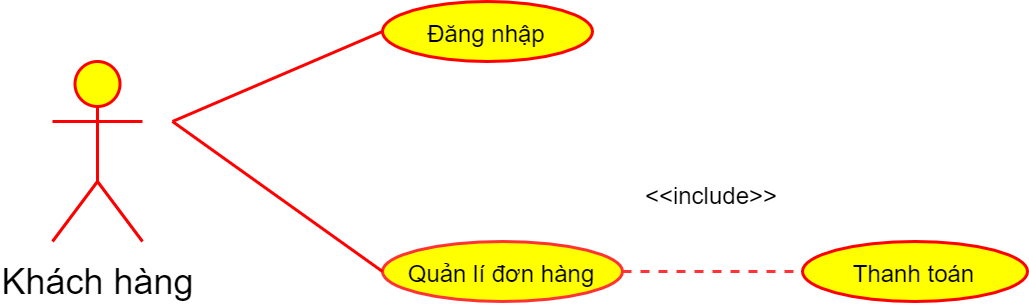

The diagram above was exported from draw.io. Its source (the exported page's mxGraphModel, read from the mxfile embedded in the PNG):
<mxGraphModel dx="494" dy="276" grid="1" gridSize="10" guides="1" tooltips="1" connect="1" arrows="1" fold="1" page="1" pageScale="1" pageWidth="827" pageHeight="1169" math="0" shadow="0">
  <root>
    <mxCell id="0" />
    <mxCell id="1" parent="0" />
    <mxCell id="VxUtnkojFXdK2FVl2AL0-1" value="Khách hàng" style="shape=umlActor;verticalLabelPosition=bottom;verticalAlign=top;html=1;outlineConnect=0;fillColor=#FFFF00;strokeColor=#FF0000;" vertex="1" parent="1">
      <mxGeometry x="60" y="140" width="30" height="60" as="geometry" />
    </mxCell>
    <mxCell id="VxUtnkojFXdK2FVl2AL0-4" value="&lt;font style=&quot;font-size: 8px&quot;&gt;Quản lí đơn hàng&lt;/font&gt;" style="ellipse;whiteSpace=wrap;html=1;strokeColor=#FF3333;fillColor=#FFFF00;" vertex="1" parent="1">
      <mxGeometry x="170" y="200" width="80" height="20" as="geometry" />
    </mxCell>
    <mxCell id="VxUtnkojFXdK2FVl2AL0-5" value="&lt;font style=&quot;font-size: 8px&quot;&gt;Thanh toán&lt;/font&gt;" style="ellipse;whiteSpace=wrap;html=1;fillColor=#FFFF00;strokeColor=#FF0000;" vertex="1" parent="1">
      <mxGeometry x="310" y="200" width="75" height="20" as="geometry" />
    </mxCell>
    <mxCell id="VxUtnkojFXdK2FVl2AL0-6" value="&lt;font style=&quot;font-size: 8px&quot;&gt;Đăng nhập&lt;/font&gt;" style="ellipse;whiteSpace=wrap;html=1;fillColor=#FFFF00;strokeColor=#FF0000;" vertex="1" parent="1">
      <mxGeometry x="170" y="120" width="70" height="20" as="geometry" />
    </mxCell>
    <mxCell id="VxUtnkojFXdK2FVl2AL0-8" value="" style="endArrow=none;html=1;rounded=0;fontSize=8;strokeColor=#FF0000;" edge="1" parent="1">
      <mxGeometry width="50" height="50" relative="1" as="geometry">
        <mxPoint x="100" y="160" as="sourcePoint" />
        <mxPoint x="170" y="130" as="targetPoint" />
      </mxGeometry>
    </mxCell>
    <mxCell id="VxUtnkojFXdK2FVl2AL0-9" value="" style="endArrow=none;html=1;rounded=0;fontSize=8;entryX=0;entryY=0.5;entryDx=0;entryDy=0;strokeColor=#FF0000;" edge="1" parent="1" target="VxUtnkojFXdK2FVl2AL0-4">
      <mxGeometry width="50" height="50" relative="1" as="geometry">
        <mxPoint x="100" y="160" as="sourcePoint" />
        <mxPoint x="160" y="150" as="targetPoint" />
      </mxGeometry>
    </mxCell>
    <mxCell id="VxUtnkojFXdK2FVl2AL0-10" value="" style="endArrow=none;dashed=1;html=1;rounded=0;fontSize=8;entryX=0;entryY=0.5;entryDx=0;entryDy=0;exitX=1;exitY=0.5;exitDx=0;exitDy=0;strokeColor=#FF3333;" edge="1" parent="1" source="VxUtnkojFXdK2FVl2AL0-4" target="VxUtnkojFXdK2FVl2AL0-5">
      <mxGeometry width="50" height="50" relative="1" as="geometry">
        <mxPoint x="210" y="250" as="sourcePoint" />
        <mxPoint x="260" y="200" as="targetPoint" />
      </mxGeometry>
    </mxCell>
    <mxCell id="VxUtnkojFXdK2FVl2AL0-12" value="&amp;lt;&amp;lt;include&amp;gt;&amp;gt;" style="text;html=1;strokeColor=none;fillColor=none;align=center;verticalAlign=middle;whiteSpace=wrap;rounded=0;fontSize=8;" vertex="1" parent="1">
      <mxGeometry x="250" y="170" width="60" height="30" as="geometry" />
    </mxCell>
  </root>
</mxGraphModel>